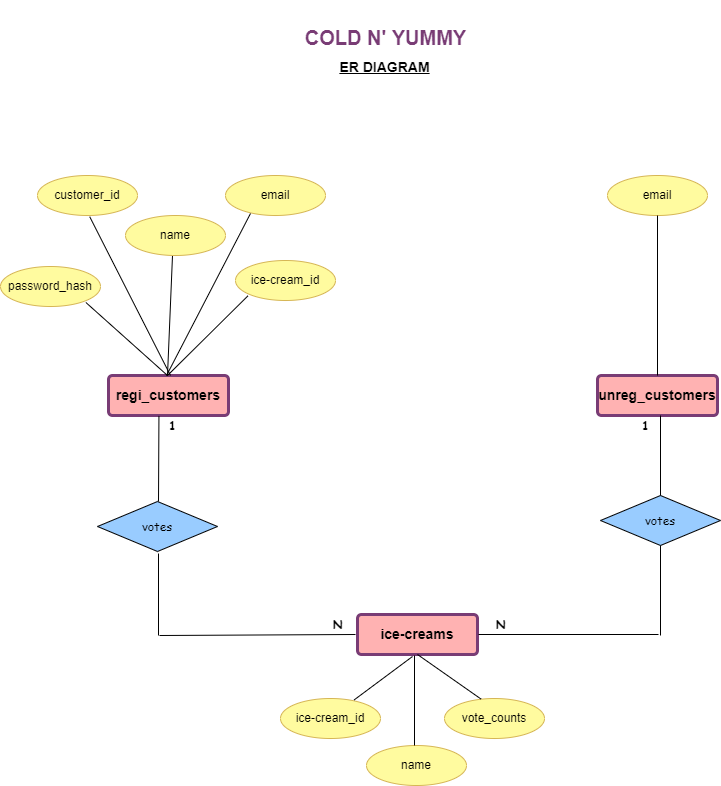

The diagram above was exported from draw.io. Its source (the exported page's mxGraphModel, read from the mxfile embedded in the PNG):
<mxGraphModel dx="1038" dy="528" grid="1" gridSize="10" guides="1" tooltips="1" connect="1" arrows="1" fold="1" page="1" pageScale="1" pageWidth="850" pageHeight="1100" background="none" math="0" shadow="0" extFonts="Permanent Marker^https://fonts.googleapis.com/css?family=Permanent+Marker">
  <root>
    <mxCell id="0" />
    <mxCell id="1" parent="0" />
    <mxCell id="UFVUQabVW-VJRuga_BIC-1" value="&lt;b&gt;&lt;font style=&quot;font-size: 14px&quot;&gt;regi_customers&lt;/font&gt;&lt;/b&gt;" style="rounded=1;arcSize=10;whiteSpace=wrap;html=1;align=center;fillColor=#FFB2B2;strokeColor=#793C75;strokeWidth=3;" vertex="1" parent="1">
      <mxGeometry x="143" y="440" width="120" height="40" as="geometry" />
    </mxCell>
    <mxCell id="UFVUQabVW-VJRuga_BIC-4" value="customer_id" style="ellipse;whiteSpace=wrap;html=1;align=center;fillColor=#FFFB9F;strokeColor=#d6b656;" vertex="1" parent="1">
      <mxGeometry x="72" y="240" width="100" height="40" as="geometry" />
    </mxCell>
    <mxCell id="UFVUQabVW-VJRuga_BIC-7" value="email" style="ellipse;whiteSpace=wrap;html=1;align=center;fillColor=#FFFB9F;strokeColor=#d6b656;" vertex="1" parent="1">
      <mxGeometry x="260" y="240" width="100" height="40" as="geometry" />
    </mxCell>
    <mxCell id="UFVUQabVW-VJRuga_BIC-14" value="name" style="ellipse;whiteSpace=wrap;html=1;align=center;fillColor=#FFFB9F;strokeColor=#d6b656;" vertex="1" parent="1">
      <mxGeometry x="401" y="810" width="100" height="40" as="geometry" />
    </mxCell>
    <mxCell id="UFVUQabVW-VJRuga_BIC-16" value="password_hash" style="ellipse;whiteSpace=wrap;html=1;align=center;fillColor=#FFFB9F;strokeColor=#d6b656;" vertex="1" parent="1">
      <mxGeometry x="35" y="331" width="100" height="40" as="geometry" />
    </mxCell>
    <mxCell id="UFVUQabVW-VJRuga_BIC-18" value="ice-cream_id" style="ellipse;whiteSpace=wrap;html=1;align=center;fillColor=#FFFB9F;strokeColor=#d6b656;" vertex="1" parent="1">
      <mxGeometry x="315" y="763" width="100" height="40" as="geometry" />
    </mxCell>
    <mxCell id="UFVUQabVW-VJRuga_BIC-79" value="&lt;b&gt;ER DIAGRAM&lt;/b&gt;" style="text;html=1;align=center;verticalAlign=bottom;resizable=0;points=[];autosize=1;strokeColor=none;fillColor=none;fontSize=14;fontStyle=4;horizontal=1;spacingTop=0;spacing=12;" vertex="1" parent="1">
      <mxGeometry x="354" y="103" width="130" height="50" as="geometry" />
    </mxCell>
    <mxCell id="UFVUQabVW-VJRuga_BIC-80" value="&lt;h1&gt;&lt;b&gt;&lt;font style=&quot;font-size: 20px&quot; color=&quot;#793c75&quot;&gt;COLD N' YUMMY&lt;/font&gt;&lt;/b&gt;&lt;/h1&gt;" style="text;html=1;align=center;verticalAlign=middle;resizable=0;points=[];autosize=1;strokeColor=none;fillColor=none;fontSize=14;" vertex="1" parent="1">
      <mxGeometry x="330" y="70" width="180" height="60" as="geometry" />
    </mxCell>
    <mxCell id="J6oV1UEFoCCypiBIJk1f-17" value="vote_counts" style="ellipse;whiteSpace=wrap;html=1;align=center;fillColor=#FFFB9F;strokeColor=#d6b656;" vertex="1" parent="1">
      <mxGeometry x="479" y="763" width="100" height="40" as="geometry" />
    </mxCell>
    <mxCell id="J6oV1UEFoCCypiBIJk1f-36" value="&lt;b&gt;&lt;font style=&quot;font-size: 14px&quot;&gt;unreg_customers&lt;/font&gt;&lt;/b&gt;" style="rounded=1;arcSize=10;whiteSpace=wrap;html=1;align=center;fillColor=#FFB2B2;strokeColor=#793C75;strokeWidth=3;" vertex="1" parent="1">
      <mxGeometry x="632" y="440" width="120" height="40" as="geometry" />
    </mxCell>
    <mxCell id="J6oV1UEFoCCypiBIJk1f-54" value="" style="endArrow=none;html=1;rounded=0;fontFamily=Comic Sans MS;fontSize=13;fontColor=#000000;jumpSize=6;entryX=0.24;entryY=0.95;entryDx=0;entryDy=0;entryPerimeter=0;exitX=0.417;exitY=0;exitDx=0;exitDy=0;exitPerimeter=0;" edge="1" parent="1">
      <mxGeometry relative="1" as="geometry">
        <mxPoint x="201.03999999999996" y="440" as="sourcePoint" />
        <mxPoint x="285" y="278" as="targetPoint" />
      </mxGeometry>
    </mxCell>
    <mxCell id="J6oV1UEFoCCypiBIJk1f-55" value="" style="endArrow=none;html=1;rounded=0;fontFamily=Comic Sans MS;fontSize=13;fontColor=#000000;jumpSize=6;entryX=0.592;entryY=1.03;entryDx=0;entryDy=0;entryPerimeter=0;" edge="1" parent="1">
      <mxGeometry relative="1" as="geometry">
        <mxPoint x="205" y="440" as="sourcePoint" />
        <mxPoint x="124.20000000000005" y="281.20000000000005" as="targetPoint" />
      </mxGeometry>
    </mxCell>
    <mxCell id="J6oV1UEFoCCypiBIJk1f-56" value="" style="endArrow=none;html=1;rounded=0;fontFamily=Comic Sans MS;fontSize=13;fontColor=#000000;jumpSize=6;entryX=0.354;entryY=1.01;entryDx=0;entryDy=0;entryPerimeter=0;exitX=0.5;exitY=0;exitDx=0;exitDy=0;" edge="1" parent="1">
      <mxGeometry relative="1" as="geometry">
        <mxPoint x="202" y="440" as="sourcePoint" />
        <mxPoint x="282.4000000000001" y="360.4" as="targetPoint" />
      </mxGeometry>
    </mxCell>
    <mxCell id="J6oV1UEFoCCypiBIJk1f-57" value="" style="endArrow=none;html=1;rounded=0;fontFamily=Comic Sans MS;fontSize=13;fontColor=#000000;jumpSize=6;entryX=0.684;entryY=1.05;entryDx=0;entryDy=0;entryPerimeter=0;" edge="1" parent="1">
      <mxGeometry relative="1" as="geometry">
        <mxPoint x="202" y="440" as="sourcePoint" />
        <mxPoint x="120.40000000000009" y="367" as="targetPoint" />
      </mxGeometry>
    </mxCell>
    <mxCell id="J6oV1UEFoCCypiBIJk1f-58" value="" style="endArrow=none;html=1;rounded=0;fontFamily=Comic Sans MS;fontSize=13;fontColor=#000000;jumpSize=6;entryX=0.5;entryY=1;entryDx=0;entryDy=0;" edge="1" parent="1">
      <mxGeometry relative="1" as="geometry">
        <mxPoint x="202" y="440" as="sourcePoint" />
        <mxPoint x="207" y="320" as="targetPoint" />
      </mxGeometry>
    </mxCell>
    <mxCell id="J6oV1UEFoCCypiBIJk1f-59" value="email" style="ellipse;whiteSpace=wrap;html=1;align=center;fillColor=#FFFB9F;strokeColor=#d6b656;" vertex="1" parent="1">
      <mxGeometry x="642" y="240" width="100" height="40" as="geometry" />
    </mxCell>
    <mxCell id="J6oV1UEFoCCypiBIJk1f-61" value="" style="endArrow=none;html=1;rounded=0;fontFamily=Comic Sans MS;fontSize=13;fontColor=#000000;jumpSize=6;entryX=0.5;entryY=1;entryDx=0;entryDy=0;exitX=0.5;exitY=0;exitDx=0;exitDy=0;" edge="1" parent="1" source="J6oV1UEFoCCypiBIJk1f-36" target="J6oV1UEFoCCypiBIJk1f-59">
      <mxGeometry relative="1" as="geometry">
        <mxPoint x="402" y="380" as="sourcePoint" />
        <mxPoint x="562" y="380" as="targetPoint" />
      </mxGeometry>
    </mxCell>
    <mxCell id="J6oV1UEFoCCypiBIJk1f-62" value="&lt;span style=&quot;font-size: 14px&quot;&gt;&lt;b&gt;ice-creams&lt;/b&gt;&lt;/span&gt;" style="rounded=1;arcSize=10;whiteSpace=wrap;html=1;align=center;fillColor=#FFB2B2;strokeColor=#793C75;strokeWidth=3;" vertex="1" parent="1">
      <mxGeometry x="392" y="679" width="120" height="40" as="geometry" />
    </mxCell>
    <mxCell id="J6oV1UEFoCCypiBIJk1f-64" value="votes" style="shape=rhombus;perimeter=rhombusPerimeter;align=center;fontFamily=Comic Sans MS;fontSize=12;fontColor=#000000;strokeWidth=1;labelBackgroundColor=none;labelBorderColor=none;fillColor=#99CCFF;fontStyle=0" vertex="1" parent="1">
      <mxGeometry x="132" y="566" width="120" height="50" as="geometry" />
    </mxCell>
    <mxCell id="J6oV1UEFoCCypiBIJk1f-72" value="&lt;font style=&quot;font-size: 12px&quot;&gt;votes&lt;/font&gt;" style="shape=rhombus;perimeter=rhombusPerimeter;html=1;align=center;fontFamily=Comic Sans MS;fontSize=10;fontColor=#000000;strokeWidth=1;labelBackgroundColor=#99CCFF;whiteSpace=wrap;verticalAlign=middle;fillColor=#99CCFF;" vertex="1" parent="1">
      <mxGeometry x="635" y="560" width="120" height="50" as="geometry" />
    </mxCell>
    <mxCell id="J6oV1UEFoCCypiBIJk1f-74" value="" style="endArrow=none;html=1;rounded=0;fontFamily=Comic Sans MS;fontSize=12;fontColor=#000000;jumpSize=6;entryX=0.412;entryY=1.01;entryDx=0;entryDy=0;entryPerimeter=0;exitX=0.5;exitY=0;exitDx=0;exitDy=0;" edge="1" parent="1">
      <mxGeometry relative="1" as="geometry">
        <mxPoint x="193" y="566" as="sourcePoint" />
        <mxPoint x="193.44000000000005" y="480.4" as="targetPoint" />
      </mxGeometry>
    </mxCell>
    <mxCell id="J6oV1UEFoCCypiBIJk1f-78" value="" style="endArrow=none;html=1;rounded=0;fontFamily=Comic Sans MS;fontSize=12;fontColor=#000000;jumpSize=6;" edge="1" parent="1">
      <mxGeometry relative="1" as="geometry">
        <mxPoint x="193" y="618" as="sourcePoint" />
        <mxPoint x="193" y="700" as="targetPoint" />
      </mxGeometry>
    </mxCell>
    <mxCell id="J6oV1UEFoCCypiBIJk1f-79" value="" style="endArrow=none;html=1;rounded=0;fontFamily=Comic Sans MS;fontSize=12;fontColor=#000000;jumpSize=6;" edge="1" parent="1">
      <mxGeometry relative="1" as="geometry">
        <mxPoint x="194" y="700" as="sourcePoint" />
        <mxPoint x="390" y="699" as="targetPoint" />
      </mxGeometry>
    </mxCell>
    <mxCell id="J6oV1UEFoCCypiBIJk1f-80" value="" style="endArrow=none;html=1;rounded=0;fontFamily=Comic Sans MS;fontSize=12;fontColor=#000000;jumpSize=6;entryX=0.5;entryY=0;entryDx=0;entryDy=0;" edge="1" parent="1">
      <mxGeometry relative="1" as="geometry">
        <mxPoint x="695" y="480" as="sourcePoint" />
        <mxPoint x="695" y="560" as="targetPoint" />
      </mxGeometry>
    </mxCell>
    <mxCell id="J6oV1UEFoCCypiBIJk1f-81" value="" style="endArrow=none;html=1;rounded=0;fontFamily=Comic Sans MS;fontSize=12;fontColor=#000000;jumpSize=6;" edge="1" parent="1">
      <mxGeometry relative="1" as="geometry">
        <mxPoint x="513" y="699" as="sourcePoint" />
        <mxPoint x="693" y="699" as="targetPoint" />
      </mxGeometry>
    </mxCell>
    <mxCell id="J6oV1UEFoCCypiBIJk1f-82" value="" style="endArrow=none;html=1;rounded=0;fontFamily=Comic Sans MS;fontSize=12;fontColor=#000000;jumpSize=6;entryX=0.5;entryY=1;entryDx=0;entryDy=0;" edge="1" parent="1" target="J6oV1UEFoCCypiBIJk1f-72">
      <mxGeometry relative="1" as="geometry">
        <mxPoint x="695" y="700" as="sourcePoint" />
        <mxPoint x="700" y="650" as="targetPoint" />
      </mxGeometry>
    </mxCell>
    <mxCell id="J6oV1UEFoCCypiBIJk1f-83" value="" style="endArrow=none;html=1;rounded=0;fontFamily=Comic Sans MS;fontSize=12;fontColor=#000000;jumpSize=6;" edge="1" parent="1">
      <mxGeometry relative="1" as="geometry">
        <mxPoint x="449" y="720" as="sourcePoint" />
        <mxPoint x="449" y="810" as="targetPoint" />
      </mxGeometry>
    </mxCell>
    <mxCell id="J6oV1UEFoCCypiBIJk1f-84" value="" style="endArrow=none;html=1;rounded=0;fontFamily=Comic Sans MS;fontSize=12;fontColor=#000000;jumpSize=6;" edge="1" parent="1">
      <mxGeometry relative="1" as="geometry">
        <mxPoint x="447" y="721" as="sourcePoint" />
        <mxPoint x="388.6791567091052" y="764.3850175700557" as="targetPoint" />
      </mxGeometry>
    </mxCell>
    <mxCell id="J6oV1UEFoCCypiBIJk1f-85" value="" style="endArrow=none;html=1;rounded=0;fontFamily=Comic Sans MS;fontSize=12;fontColor=#000000;jumpSize=6;entryX=0.5;entryY=1;entryDx=0;entryDy=0;exitX=0.366;exitY=0.015;exitDx=0;exitDy=0;exitPerimeter=0;" edge="1" parent="1" source="J6oV1UEFoCCypiBIJk1f-17" target="J6oV1UEFoCCypiBIJk1f-62">
      <mxGeometry relative="1" as="geometry">
        <mxPoint x="501" y="880" as="sourcePoint" />
        <mxPoint x="661" y="880" as="targetPoint" />
      </mxGeometry>
    </mxCell>
    <mxCell id="J6oV1UEFoCCypiBIJk1f-86" value="&lt;b&gt;N&lt;/b&gt;" style="text;html=1;resizable=0;autosize=1;align=center;verticalAlign=middle;points=[];fillColor=none;strokeColor=none;rounded=0;labelBackgroundColor=none;labelBorderColor=none;fontFamily=Comic Sans MS;fontSize=12;fontColor=#000000;" vertex="1" parent="1">
      <mxGeometry x="357" y="679" width="30" height="20" as="geometry" />
    </mxCell>
    <mxCell id="J6oV1UEFoCCypiBIJk1f-87" value="&lt;b&gt;N&lt;/b&gt;" style="text;html=1;resizable=0;autosize=1;align=center;verticalAlign=middle;points=[];fillColor=none;strokeColor=none;rounded=0;labelBackgroundColor=none;labelBorderColor=none;fontFamily=Comic Sans MS;fontSize=12;fontColor=#000000;" vertex="1" parent="1">
      <mxGeometry x="520" y="679" width="30" height="20" as="geometry" />
    </mxCell>
    <mxCell id="J6oV1UEFoCCypiBIJk1f-88" value="&lt;b&gt;1&lt;/b&gt;" style="text;html=1;resizable=0;autosize=1;align=center;verticalAlign=middle;points=[];fillColor=none;strokeColor=none;rounded=0;labelBackgroundColor=none;labelBorderColor=none;fontFamily=Comic Sans MS;fontSize=12;fontColor=#000000;" vertex="1" parent="1">
      <mxGeometry x="197" y="480" width="20" height="20" as="geometry" />
    </mxCell>
    <mxCell id="J6oV1UEFoCCypiBIJk1f-89" value="&lt;b&gt;1&lt;/b&gt;" style="text;html=1;resizable=0;autosize=1;align=center;verticalAlign=middle;points=[];fillColor=none;strokeColor=none;rounded=0;labelBackgroundColor=none;labelBorderColor=none;fontFamily=Comic Sans MS;fontSize=12;fontColor=#000000;" vertex="1" parent="1">
      <mxGeometry x="670" y="480" width="20" height="20" as="geometry" />
    </mxCell>
    <mxCell id="J6oV1UEFoCCypiBIJk1f-90" value="name" style="ellipse;whiteSpace=wrap;html=1;align=center;fillColor=#FFFB9F;strokeColor=#d6b656;" vertex="1" parent="1">
      <mxGeometry x="160" y="280" width="100" height="40" as="geometry" />
    </mxCell>
    <mxCell id="J6oV1UEFoCCypiBIJk1f-92" value="ice-cream_id" style="ellipse;whiteSpace=wrap;html=1;align=center;fillColor=#FFFB9F;strokeColor=#d6b656;" vertex="1" parent="1">
      <mxGeometry x="270" y="325" width="100" height="40" as="geometry" />
    </mxCell>
  </root>
</mxGraphModel>